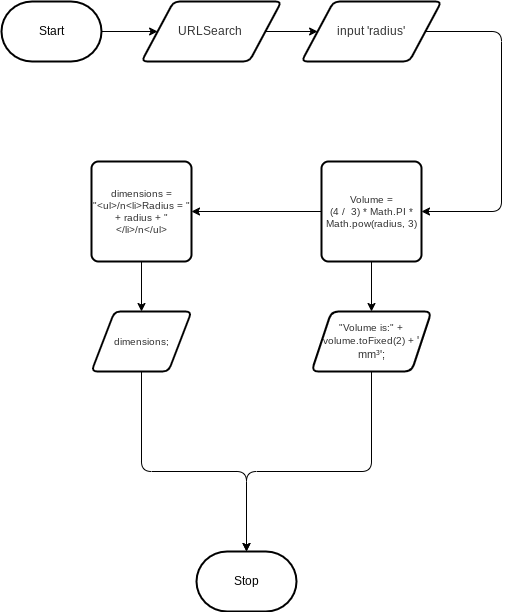

The diagram above was exported from draw.io. Its source (the exported page's mxGraphModel, read from the mxfile embedded in the PNG):
<mxGraphModel dx="414" dy="261" grid="1" gridSize="10" guides="1" tooltips="1" connect="1" arrows="1" fold="1" page="1" pageScale="1" pageWidth="850" pageHeight="1100" math="0" shadow="0">
  <root>
    <mxCell id="0" />
    <mxCell id="1" parent="0" />
    <mxCell id="5" value="" style="edgeStyle=none;html=1;fontColor=#333333;" edge="1" parent="1" source="2" target="4">
      <mxGeometry relative="1" as="geometry" />
    </mxCell>
    <mxCell id="2" value="Start" style="strokeWidth=2;html=1;shape=mxgraph.flowchart.terminator;whiteSpace=wrap;" parent="1" vertex="1">
      <mxGeometry x="180" y="170" width="100" height="60" as="geometry" />
    </mxCell>
    <mxCell id="3" value="Stop" style="strokeWidth=2;html=1;shape=mxgraph.flowchart.terminator;whiteSpace=wrap;" parent="1" vertex="1">
      <mxGeometry x="375" y="720" width="100" height="60" as="geometry" />
    </mxCell>
    <mxCell id="9" value="" style="edgeStyle=none;html=1;fontColor=#333333;" edge="1" parent="1" source="4" target="8">
      <mxGeometry relative="1" as="geometry" />
    </mxCell>
    <mxCell id="4" value="URLSearch&amp;nbsp;" style="shape=parallelogram;html=1;strokeWidth=2;perimeter=parallelogramPerimeter;whiteSpace=wrap;rounded=1;arcSize=12;size=0.23;fontColor=#333333;" vertex="1" parent="1">
      <mxGeometry x="320" y="170" width="140" height="60" as="geometry" />
    </mxCell>
    <mxCell id="13" style="edgeStyle=none;html=1;entryX=1;entryY=0.5;entryDx=0;entryDy=0;fontSize=10;fontColor=#333333;" edge="1" parent="1" source="8" target="14">
      <mxGeometry relative="1" as="geometry">
        <mxPoint x="677.5" y="280" as="targetPoint" />
        <Array as="points">
          <mxPoint x="680" y="200" />
          <mxPoint x="680" y="380" />
        </Array>
      </mxGeometry>
    </mxCell>
    <mxCell id="8" value="input 'radius'" style="shape=parallelogram;html=1;strokeWidth=2;perimeter=parallelogramPerimeter;whiteSpace=wrap;rounded=1;arcSize=12;size=0.23;fontColor=#333333;" vertex="1" parent="1">
      <mxGeometry x="480" y="170" width="140" height="60" as="geometry" />
    </mxCell>
    <mxCell id="17" value="" style="edgeStyle=none;html=1;fontSize=10;fontColor=#333333;" edge="1" parent="1" source="14" target="16">
      <mxGeometry relative="1" as="geometry" />
    </mxCell>
    <mxCell id="26" value="" style="edgeStyle=none;html=1;fontSize=10;fontColor=#333333;" edge="1" parent="1" source="14" target="25">
      <mxGeometry relative="1" as="geometry" />
    </mxCell>
    <mxCell id="14" value="Volume =&lt;br&gt;(4 /&amp;nbsp; 3) * Math.PI * Math.pow(radius, 3)" style="rounded=1;whiteSpace=wrap;html=1;absoluteArcSize=1;arcSize=14;strokeWidth=2;fontSize=10;fontColor=#333333;" vertex="1" parent="1">
      <mxGeometry x="500" y="330" width="100" height="100" as="geometry" />
    </mxCell>
    <mxCell id="24" value="" style="edgeStyle=none;html=1;fontSize=10;fontColor=#333333;" edge="1" parent="1" source="16" target="22">
      <mxGeometry relative="1" as="geometry" />
    </mxCell>
    <mxCell id="16" value="dimensions =&lt;br&gt;&quot;&amp;lt;ul&amp;gt;/n&amp;lt;li&amp;gt;Radius = &quot; + radius + &quot;&amp;lt;/li&amp;gt;/n&amp;lt;/ul&amp;gt;" style="rounded=1;whiteSpace=wrap;html=1;absoluteArcSize=1;arcSize=14;strokeWidth=2;fontSize=10;fontColor=#333333;" vertex="1" parent="1">
      <mxGeometry x="270" y="330" width="100" height="100" as="geometry" />
    </mxCell>
    <mxCell id="28" style="edgeStyle=none;html=1;fontSize=11;fontColor=#FFFFFF;entryX=0.5;entryY=0;entryDx=0;entryDy=0;entryPerimeter=0;" edge="1" parent="1" source="22" target="3">
      <mxGeometry relative="1" as="geometry">
        <mxPoint x="430" y="720" as="targetPoint" />
        <Array as="points">
          <mxPoint x="320" y="640" />
          <mxPoint x="425" y="640" />
        </Array>
      </mxGeometry>
    </mxCell>
    <mxCell id="22" value="dimensions;" style="shape=parallelogram;html=1;strokeWidth=2;perimeter=parallelogramPerimeter;whiteSpace=wrap;rounded=1;arcSize=12;size=0.23;fontSize=10;fontColor=#333333;" vertex="1" parent="1">
      <mxGeometry x="270" y="480" width="100" height="60" as="geometry" />
    </mxCell>
    <mxCell id="27" style="edgeStyle=none;html=1;entryX=0.5;entryY=0;entryDx=0;entryDy=0;entryPerimeter=0;fontSize=11;fontColor=#FFFFFF;" edge="1" parent="1" source="25" target="3">
      <mxGeometry relative="1" as="geometry">
        <Array as="points">
          <mxPoint x="550" y="640" />
          <mxPoint x="425" y="640" />
        </Array>
      </mxGeometry>
    </mxCell>
    <mxCell id="25" value="&lt;font&gt;&quot;Volume is:&quot; + volume.toFixed(2) +&lt;font style=&quot;font-size: 11px;&quot;&gt;&amp;nbsp;&lt;span style=&quot;&quot; id=&quot;docs-internal-guid-61d066b8-7fff-3584-79f9-0dfbc6c90c91&quot;&gt;&lt;span style=&quot;font-family: Consolas, sans-serif; font-variant-numeric: normal; font-variant-east-asian: normal; font-variant-alternates: normal; font-variant-position: normal; vertical-align: baseline;&quot;&gt;' mm³&lt;/span&gt;&lt;span style=&quot;font-family: Consolas, sans-serif; font-variant-numeric: normal; font-variant-east-asian: normal; font-variant-alternates: normal; font-variant-position: normal; vertical-align: baseline;&quot;&gt;';&lt;/span&gt;&lt;/span&gt;&lt;/font&gt;&lt;/font&gt;" style="shape=parallelogram;perimeter=parallelogramPerimeter;whiteSpace=wrap;html=1;fixedSize=1;fontSize=10;rounded=1;arcSize=14;strokeWidth=2;fontColor=#333333;" vertex="1" parent="1">
      <mxGeometry x="490" y="480" width="120" height="60" as="geometry" />
    </mxCell>
  </root>
</mxGraphModel>